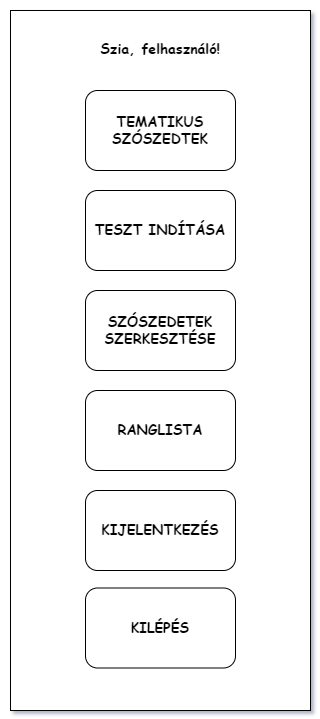

The diagram above was exported from draw.io. Its source (the exported page's mxGraphModel, read from the mxfile embedded in the PNG):
<mxGraphModel dx="1036" dy="623" grid="0" gridSize="10" guides="1" tooltips="1" connect="1" arrows="1" fold="1" page="1" pageScale="1" pageWidth="827" pageHeight="1169" math="0" shadow="1">
  <root>
    <mxCell id="0" />
    <mxCell id="1" parent="0" />
    <mxCell id="JPr6qXW8EKQ892TybTmk-1" value="" style="group" parent="1" vertex="1" connectable="0">
      <mxGeometry x="10" y="10" width="300" height="700" as="geometry" />
    </mxCell>
    <mxCell id="6bDwUw3IAW6oeSV6C1Ho-1" value="" style="whiteSpace=wrap;html=1;fontFamily=Comic Sans MS;" parent="JPr6qXW8EKQ892TybTmk-1" vertex="1">
      <mxGeometry width="300" height="700" as="geometry" />
    </mxCell>
    <mxCell id="6bDwUw3IAW6oeSV6C1Ho-3" value="Szia, felhasználó!" style="text;html=1;strokeColor=none;fillColor=none;align=center;verticalAlign=bottom;whiteSpace=wrap;rounded=0;fontSize=14;fontFamily=Comic Sans MS;fontStyle=1" parent="JPr6qXW8EKQ892TybTmk-1" vertex="1">
      <mxGeometry x="85" y="20" width="130" height="30" as="geometry" />
    </mxCell>
    <mxCell id="6as2WFVqhYgaKnPxnog8-1" value="TEMATIKUS SZÓSZEDTEK" style="rounded=1;whiteSpace=wrap;html=1;fontFamily=Comic Sans MS;fontStyle=1;fontSize=14;" parent="JPr6qXW8EKQ892TybTmk-1" vertex="1">
      <mxGeometry x="75" y="80" width="150" height="80" as="geometry" />
    </mxCell>
    <mxCell id="6as2WFVqhYgaKnPxnog8-2" value="TESZT INDÍTÁSA" style="rounded=1;whiteSpace=wrap;html=1;fontFamily=Comic Sans MS;fontStyle=1;fontSize=14;" parent="JPr6qXW8EKQ892TybTmk-1" vertex="1">
      <mxGeometry x="75" y="180" width="150" height="80" as="geometry" />
    </mxCell>
    <mxCell id="6as2WFVqhYgaKnPxnog8-3" value="KILÉPÉS" style="rounded=1;whiteSpace=wrap;html=1;fontFamily=Comic Sans MS;fontStyle=1;fontSize=14;" parent="JPr6qXW8EKQ892TybTmk-1" vertex="1">
      <mxGeometry x="75" y="577.5" width="150" height="80" as="geometry" />
    </mxCell>
    <mxCell id="6as2WFVqhYgaKnPxnog8-4" value="KIJELENTKEZÉS" style="rounded=1;whiteSpace=wrap;html=1;fontFamily=Comic Sans MS;fontStyle=1;fontSize=14;" parent="JPr6qXW8EKQ892TybTmk-1" vertex="1">
      <mxGeometry x="75" y="480" width="150" height="80" as="geometry" />
    </mxCell>
    <mxCell id="6as2WFVqhYgaKnPxnog8-5" value="SZÓSZEDETEK SZERKESZTÉSE" style="rounded=1;whiteSpace=wrap;html=1;fontFamily=Comic Sans MS;fontStyle=1;fontSize=14;" parent="JPr6qXW8EKQ892TybTmk-1" vertex="1">
      <mxGeometry x="75" y="280" width="150" height="80" as="geometry" />
    </mxCell>
    <mxCell id="6as2WFVqhYgaKnPxnog8-6" value="RANGLISTA" style="rounded=1;whiteSpace=wrap;html=1;fontFamily=Comic Sans MS;fontStyle=1;fontSize=14;" parent="JPr6qXW8EKQ892TybTmk-1" vertex="1">
      <mxGeometry x="75" y="380" width="150" height="80" as="geometry" />
    </mxCell>
  </root>
</mxGraphModel>